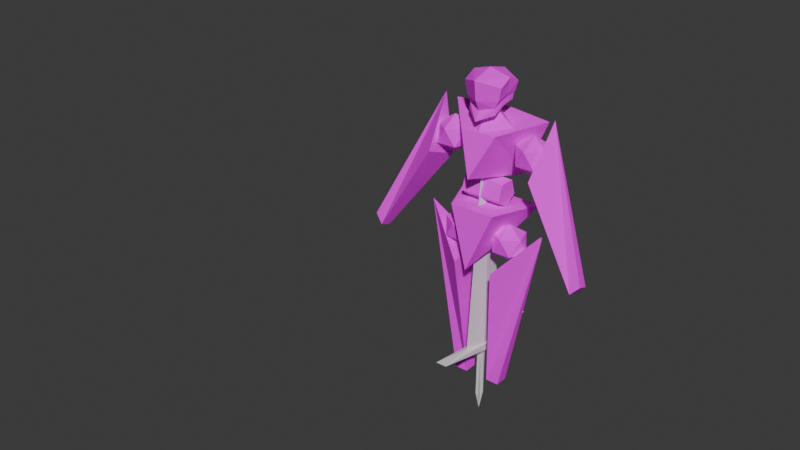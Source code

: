 # Source: CharacterModel.blend  (saved by Blender 4.2.66; exported with 4.5.12 LTS)
import bpy
from mathutils import Matrix  # noqa: F401  (used for matrix-valued properties, if any)

bpy.ops.wm.read_factory_settings(use_empty=True)
scene = bpy.context.scene
scene.name = 'Scene'

# ---- collections
col_collection = bpy.data.collections.new('Collection'); scene.collection.children.link(col_collection)

# ---- images (referenced by path relative to the original .blend; pixels are not part of the script)
import os
ASSET_DIR = os.environ.get("B2B_ASSET_DIR", "")  # directory of the original .blend (textures are referenced by path, not embedded)
HERE = os.path.dirname(os.path.abspath(__file__))  # packed textures are extracted next to this script under _unpacked/

def load_image(name, relpath, width, height, colorspace="sRGB"):
    """Load a texture the original file referenced (path relative to the .blend, or extracted next to this script)."""
    p = next((c for c in (os.path.join(HERE, relpath), os.path.join(ASSET_DIR, relpath)) if relpath and os.path.exists(c)), "")
    if p:
        img = bpy.data.images.load(p, check_existing=True)
        img.name = name
    else:  # same state as the original file: an image datablock whose file is absent (Cycles renders it pink)
        img = bpy.data.images.new(name, width, height)
        img.source = "FILE"
        img.filepath = "//" + (relpath or name)
    img.colorspace_settings.name = colorspace
    return img
img_charactermodel_main_png = load_image('CharacterModel_Main.png', 'textures/CharacterModel_Main.png', 1024, 1024, 'sRGB')

# ---- materials (node trees are filled in below, after node groups)
mat_material = bpy.data.materials.new('Material')
mat_material.alpha_threshold = 0.0
mat_material.use_transparent_shadow = False
mat_material.roughness = 0.5
mat_material.line_color = (0.0, 0.0, 0.0, 1.0)

# ---- material node trees
mat_material.use_nodes = True; mat_material.node_tree.nodes.clear()
_N = mat_material.node_tree.nodes; _L = mat_material.node_tree.links
n0 = _N.new('ShaderNodeOutputMaterial'); n0.name = 'Material Output'; n0.location = (300, 300)
n1 = _N.new('ShaderNodeBsdfPrincipled'); n1.name = 'Principled BSDF'; n1.location = (10, 300)
n1.inputs[1].default_value = 0.01036
n1.inputs[2].default_value = 1.0
n1.inputs[3].default_value = 1.45
n1.inputs[13].default_value = 0.3497
n2 = _N.new('ShaderNodeTexImage'); n2.name = 'Image Texture'; n2.location = (-280, 280)
n2.image = img_charactermodel_main_png
n2.interpolation = 'Closest'
_L.new(n1.outputs[0], n0.inputs[0])
_L.new(n2.outputs[0], n1.inputs[0])
n0.is_active_output = True

# ---- world
world_world = bpy.data.worlds.new('World'); scene.world = world_world
world_world.use_nodes = True; world_world.node_tree.nodes.clear()
_N = world_world.node_tree.nodes; _L = world_world.node_tree.links
n0 = _N.new('ShaderNodeOutputWorld'); n0.name = 'World Output'; n0.location = (300, 300)
n1 = _N.new('ShaderNodeBackground'); n1.name = 'Background'; n1.location = (10, 300)
n1.inputs[0].default_value = (0.05088, 0.05088, 0.05088, 1.0)
_L.new(n1.outputs[0], n0.inputs[0])
n0.is_active_output = True
world_world.color = (0.05088, 0.05088, 0.05088)
world_world.sun_shadow_jitter_overblur = 0.0

# ---- meshes
me_cube = bpy.data.meshes.new('Cube')
me_cube.from_pydata([(1.135, -1.109, 5.315), (0.3625, -0.6507, -0.3625), (0.0, -3.38, 7.351), (0.3625, -1.376, -0.3625), (-1.135, -1.109, 5.315), (-0.3625, -0.6507, -0.3625), (-0.3625, -1.376, -0.3625), (1.135, 1.109, 5.315), (0.3625, 0.6507, -0.3625), (0.0, 3.38, 7.351), (0.3625, 1.376, -0.3625), (-1.135, 1.109, 5.315), (-0.3625, 0.6507, -0.3625), (-0.3625, 1.376, -0.3625)], [], [(0, 4, 2), (3, 2, 6), (6, 2, 4, 5), (5, 1, 3, 6), (1, 0, 2, 3), (5, 4, 0, 1), (7, 9, 11), (10, 13, 9), (13, 12, 11, 9), (12, 13, 10, 8), (8, 10, 9, 7), (12, 8, 7, 11)])
_uv = me_cube.uv_layers.new(name='UVMap')
_uv.uv.foreach_set('vector', [0.1344, 0.8586, 0.2406, 0.859, 0.187, 1.002, 0.1433, 0.5958, 0.125, 0.998, 0.1067, 0.5958, 0.0, 0.5781, 0.0001833, 0.9999, 0.09375, 0.8594, 0.03125, 0.5625, 0.1062, 0.5437, 0.1438, 0.5437, 0.1438, 0.5813, 0.1062, 0.5813, 0.03125, 0.5625, 0.09375, 0.8594, 0.0, 1.0, 0.0, 0.5781, 0.2054, 0.5923, 0.2406, 0.859, 0.1344, 0.8586, 0.1715, 0.5922, 0.2406, 0.859, 0.187, 1.002, 0.1344, 0.8586, 0.1067, 0.5958, 0.1433, 0.5958, 0.125, 0.998, 0.0, 0.5781, 0.03125, 0.5625, 0.09375, 0.8594, 0.0001833, 0.9999, 0.1438, 0.5437, 0.1438, 0.5813, 0.1062, 0.5813, 0.1062, 0.5437, 0.03125, 0.5625, 0.0, 0.5781, 0.0, 1.0, 0.09375, 0.8594, 0.1715, 0.5922, 0.2054, 0.5923, 0.2406, 0.859, 0.1344, 0.8586])
me_cube.materials.append(mat_material)
me_cube.use_mirror_vertex_groups = False
me_cube.update()
me_cube_001 = bpy.data.meshes.new('Cube.001')
me_cube_001.from_pydata([(-0.7355, -1.0, 6.564), (-1.329, -2.298, 8.022), (-0.7355, 1.0, 6.564), (-1.329, 2.298, 8.022), (1.729, 0.0, 5.414), (1.329, -1.238, 8.022), (1.329, 1.238, 8.022)], [], [(0, 1, 3, 2), (2, 3, 6, 4), (4, 6, 5), (4, 5, 1, 0), (2, 4, 0), (6, 3, 1, 5)])
_uv = me_cube_001.uv_layers.new(name='UVMap')
_uv.uv.foreach_set('vector', [0.08555, 0.3805, 0.01351, 0.2936, 0.2677, 0.2929, 0.1962, 0.3802, 0.2616, 0.219, 0.3539, 0.3326, 0.4259, 0.1404, 0.2616, 0.01117, 0.1399, 0.0004749, 0.2078, 0.1453, 0.07191, 0.1453, 0.2616, 0.01117, 0.4259, 0.1404, 0.3539, 0.3326, 0.2616, 0.219, 0.1962, 0.3802, 0.1413, 0.5308, 0.08555, 0.3805, 0.2078, 0.1453, 0.266, 0.2911, 0.01373, 0.2911, 0.07191, 0.1453])
me_cube_001.materials.append(mat_material)
me_cube_001.update()
me_cube_002 = bpy.data.meshes.new('Cube.002')
me_cube_002.from_pydata([(-1.662, -1.0, 10.11), (-1.0, -2.722, 12.91), (-1.662, 1.0, 10.11), (-1.0, 2.722, 12.91), (1.748, 0.0, 10.61), (1.0, -1.0, 12.42), (1.0, 1.0, 12.42), (-1.062, 0.0, 10.11), (-1.535, 0.0, 12.91), (1.0, 0.0, 12.42)], [], [(7, 8, 3, 2), (2, 3, 6, 4), (4, 6, 9, 5), (4, 5, 1, 0), (2, 4, 0, 7), (9, 8, 1, 5), (6, 3, 8, 9), (0, 1, 8, 7)])
_uv = me_cube_002.uv_layers.new(name='UVMap')
_uv.uv.foreach_set('vector', [0.7422, 0.2664, 0.63, 0.2647, 0.6201, 0.3698, 0.7375, 0.3105, 0.7375, 0.3105, 0.6201, 0.3698, 0.698, 0.4392, 0.7851, 0.4392, 0.5343, 0.001569, 0.6264, 0.1854, 0.5329, 0.1847, 0.4395, 0.1841, 0.7851, 0.4392, 0.698, 0.4392, 0.6201, 0.3698, 0.7375, 0.3105, 0.624, 0.1912, 0.5356, 0.4942, 0.4472, 0.1912, 0.5356, 0.2432, 0.5889, 0.006464, 0.7201, 0.007295, 0.6926, 0.1456, 0.5886, 0.05731, 0.5886, 0.05731, 0.6926, 0.1456, 0.7201, 0.007295, 0.5889, 0.006464, 0.7375, 0.3105, 0.6201, 0.3698, 0.63, 0.2647, 0.7422, 0.2664])
me_cube_002.materials.append(mat_material)
me_cube_002.update()
me_cube_003 = bpy.data.meshes.new('Cube.003')
me_cube_003.from_pydata([(0.9822, -2.956, 6.036), (1.32, -5.829, 2.068), (-0.7128, -3.202, 8.227), (1.175, -6.293, 2.452), (-0.8714, -2.843, 5.474), (0.7282, -5.793, 1.888), (0.5834, -6.257, 2.273), (0.9822, 2.956, 6.036), (1.32, 5.829, 2.068), (-0.7128, 3.202, 8.227), (1.175, 6.293, 2.452), (-0.8714, 2.843, 5.474), (0.7282, 5.793, 1.888), (0.5834, 6.257, 2.273)], [], [(0, 4, 2), (3, 2, 6), (6, 2, 4, 5), (5, 1, 3, 6), (1, 0, 2, 3), (5, 4, 0, 1), (7, 9, 11), (10, 13, 9), (13, 12, 11, 9), (12, 13, 10, 8), (8, 10, 9, 7), (12, 8, 7, 11)])
_uv = me_cube_003.uv_layers.new(name='UVMap')
_uv.uv.foreach_set('vector', [0.1344, 0.8586, 0.2406, 0.859, 0.187, 1.002, 0.1433, 0.5958, 0.125, 0.998, 0.1067, 0.5958, 0.0, 0.5781, 0.0001833, 0.9999, 0.09375, 0.8594, 0.03125, 0.5625, 0.1062, 0.5437, 0.1438, 0.5437, 0.1438, 0.5813, 0.1062, 0.5813, 0.03125, 0.5625, 0.09375, 0.8594, 0.0001833, 0.9999, 0.0, 0.5781, 0.2054, 0.5923, 0.2406, 0.859, 0.1344, 0.8586, 0.1715, 0.5922, 0.2406, 0.859, 0.187, 1.002, 0.1344, 0.8586, 0.1067, 0.5958, 0.1433, 0.5958, 0.125, 0.998, 0.0, 0.5781, 0.03125, 0.5625, 0.09375, 0.8594, 0.0001833, 0.9999, 0.1438, 0.5437, 0.1438, 0.5813, 0.1062, 0.5813, 0.1062, 0.5437, 0.03125, 0.5625, 0.0, 0.5781, 0.0001833, 0.9999, 0.09375, 0.8594, 0.1715, 0.5922, 0.2054, 0.5923, 0.2406, 0.859, 0.1344, 0.8586])
me_cube_003.materials.append(mat_material)
me_cube_003.use_mirror_vertex_groups = False
me_cube_003.update()
me_sphere_003 = bpy.data.meshes.new('Sphere.003')
me_sphere_003.from_pydata([(0.9845, -0.006934, 12.43), (0.01621, -1.579, 12.52), (1.497e-08, -3.913e-09, 13.49), (-0.9642, -0.006933, 12.88), (0.01621, 1.565, 12.52)], [], [(4, 2, 0), (0, 2, 1), (1, 2, 3), (3, 2, 4)])
_uv = me_sphere_003.uv_layers.new(name='UVMap')
_uv.uv.foreach_set('vector', [0.7226, 0.09127, 0.8114, 0.2062, 0.7006, 0.2355, 0.7006, 0.2355, 0.8114, 0.2062, 0.7226, 0.09127, 0.7226, 0.09127, 0.8114, 0.2062, 0.8652, 0.1339, 0.8652, 0.1339, 0.8114, 0.2062, 0.7226, 0.09127])
me_sphere_003.materials.append(mat_material)
me_sphere_003.update()
me_icosphere = bpy.data.meshes.new('Icosphere')
me_icosphere.from_pydata([(0.0, -1.446, 6.818), (0.7236, -1.972, 7.371), (-0.2764, -2.297, 7.371), (-0.8944, -1.446, 7.371), (-0.2764, -0.5954, 7.371), (0.7236, -0.9203, 7.371), (0.2764, -2.297, 8.265), (-0.7236, -1.972, 8.265), (-0.7236, -0.9203, 8.265), (0.2764, -0.5954, 8.265), (0.8944, -1.446, 8.265), (0.0, -1.446, 8.818), (0.0, 1.446, 6.818), (0.7236, 1.972, 7.371), (-0.2764, 2.297, 7.371), (-0.8944, 1.446, 7.371), (-0.2764, 0.5954, 7.371), (0.7236, 0.9203, 7.371), (0.2764, 2.297, 8.265), (-0.7236, 1.972, 8.265), (-0.7236, 0.9203, 8.265), (0.2764, 0.5954, 8.265), (0.8944, 1.446, 8.265), (0.0, 1.446, 8.818)], [], [(0, 1, 2), (1, 0, 5), (0, 2, 3), (0, 3, 4), (0, 4, 5), (1, 5, 10), (2, 1, 6), (3, 2, 7), (4, 3, 8), (5, 4, 9), (1, 10, 6), (2, 6, 7), (3, 7, 8), (4, 8, 9), (5, 9, 10), (6, 10, 11), (7, 6, 11), (8, 7, 11), (9, 8, 11), (10, 9, 11), (12, 14, 13), (13, 17, 12), (12, 15, 14), (12, 16, 15), (12, 17, 16), (13, 22, 17), (14, 18, 13), (15, 19, 14), (16, 20, 15), (17, 21, 16), (13, 18, 22), (14, 19, 18), (15, 20, 19), (16, 21, 20), (17, 22, 21), (18, 23, 22), (19, 23, 18), (20, 23, 19), (21, 23, 20), (22, 23, 21)])
_uv = me_icosphere.uv_layers.new(name='UVMap')
_uv.uv.foreach_set('vector', [0.2937, 0.6921, 0.2387, 0.6921, 0.2767, 0.6398, 0.2387, 0.6921, 0.2937, 0.6921, 0.2767, 0.7444, 0.2937, 0.6921, 0.2767, 0.6398, 0.3382, 0.6598, 0.2937, 0.6921, 0.3382, 0.6598, 0.3382, 0.7244, 0.2937, 0.6921, 0.3382, 0.7244, 0.2767, 0.7444, 0.2923, 0.5819, 0.3031, 0.5667, 0.3326, 0.5992, 0.275, 0.5774, 0.2923, 0.5819, 0.2713, 0.6205, 0.2762, 0.5591, 0.275, 0.5774, 0.2329, 0.5678, 0.2931, 0.5519, 0.2762, 0.5591, 0.2702, 0.5153, 0.3031, 0.5667, 0.2931, 0.5519, 0.3326, 0.5342, 0.2923, 0.5819, 0.3326, 0.5992, 0.2713, 0.6205, 0.275, 0.5774, 0.2713, 0.6205, 0.2329, 0.5678, 0.2762, 0.5591, 0.2329, 0.5678, 0.2702, 0.5153, 0.2931, 0.5519, 0.2702, 0.5153, 0.3326, 0.5342, 0.3031, 0.5667, 0.3326, 0.5342, 0.3326, 0.5992, 0.3382, 0.6598, 0.3382, 0.7244, 0.2937, 0.6921, 0.2767, 0.6398, 0.3382, 0.6598, 0.2937, 0.6921, 0.2387, 0.6921, 0.2767, 0.6398, 0.2937, 0.6921, 0.2767, 0.7444, 0.2387, 0.6921, 0.2937, 0.6921, 0.3382, 0.7244, 0.2767, 0.7444, 0.2937, 0.6921, 0.2937, 0.6921, 0.2767, 0.6398, 0.2387, 0.6921, 0.2387, 0.6921, 0.2767, 0.7444, 0.2937, 0.6921, 0.2937, 0.6921, 0.3382, 0.6598, 0.2767, 0.6398, 0.2937, 0.6921, 0.3382, 0.7244, 0.3382, 0.6598, 0.2937, 0.6921, 0.2767, 0.7444, 0.3382, 0.7244, 0.2931, 0.5519, 0.3326, 0.5342, 0.3031, 0.5667, 0.2762, 0.5591, 0.2702, 0.5153, 0.2931, 0.5519, 0.275, 0.5774, 0.2329, 0.5678, 0.2762, 0.5591, 0.2923, 0.5819, 0.2713, 0.6205, 0.275, 0.5774, 0.3031, 0.5667, 0.3326, 0.5992, 0.2923, 0.5819, 0.2931, 0.5519, 0.2702, 0.5153, 0.3326, 0.5342, 0.2762, 0.5591, 0.2329, 0.5678, 0.2702, 0.5153, 0.275, 0.5774, 0.2713, 0.6205, 0.2329, 0.5678, 0.2923, 0.5819, 0.3326, 0.5992, 0.2713, 0.6205, 0.3031, 0.5667, 0.3326, 0.5342, 0.3326, 0.5992, 0.3382, 0.7244, 0.2937, 0.6921, 0.3382, 0.6598, 0.2767, 0.7444, 0.2937, 0.6921, 0.3382, 0.7244, 0.2387, 0.6921, 0.2937, 0.6921, 0.2767, 0.7444, 0.2767, 0.6398, 0.2937, 0.6921, 0.2387, 0.6921, 0.3382, 0.6598, 0.2937, 0.6921, 0.2767, 0.6398])
me_icosphere.materials.append(mat_material)
me_icosphere.update()
me_icosphere_001 = bpy.data.meshes.new('Icosphere.001')
me_icosphere_001.from_pydata([(-0.3638, -2.349, 11.62), (0.3825, -2.891, 12.19), (-0.6488, -3.226, 12.19), (-1.286, -2.349, 12.19), (-0.6488, -1.471, 12.19), (0.3825, -1.807, 12.19), (-0.07874, -3.226, 13.11), (-1.11, -2.891, 13.11), (-1.11, -1.807, 13.11), (-0.07874, -1.471, 13.11), (0.5587, -2.349, 13.11), (-0.3638, -2.349, 13.68), (-0.3638, 2.349, 11.62), (0.3825, 2.891, 12.19), (-0.6488, 3.226, 12.19), (-1.286, 2.349, 12.19), (-0.6488, 1.471, 12.19), (0.3825, 1.807, 12.19), (-0.07874, 3.226, 13.11), (-1.11, 2.891, 13.11), (-1.11, 1.807, 13.11), (-0.07874, 1.471, 13.11), (0.5587, 2.349, 13.11), (-0.3638, 2.349, 13.68)], [], [(0, 1, 2), (1, 0, 5), (0, 2, 3), (0, 3, 4), (0, 4, 5), (1, 5, 10), (2, 1, 6), (3, 2, 7), (4, 3, 8), (5, 4, 9), (1, 10, 6), (2, 6, 7), (3, 7, 8), (4, 8, 9), (5, 9, 10), (6, 10, 11), (7, 6, 11), (8, 7, 11), (9, 8, 11), (10, 9, 11), (12, 14, 13), (13, 17, 12), (12, 15, 14), (12, 16, 15), (12, 17, 16), (13, 22, 17), (14, 18, 13), (15, 19, 14), (16, 20, 15), (17, 21, 16), (13, 18, 22), (14, 19, 18), (15, 20, 19), (16, 21, 20), (17, 22, 21), (18, 23, 22), (19, 23, 18), (20, 23, 19), (21, 23, 20), (22, 23, 21)])
_uv = me_icosphere_001.uv_layers.new(name='UVMap')
_uv.uv.foreach_set('vector', [0.2937, 0.6921, 0.2767, 0.7444, 0.3382, 0.7244, 0.2767, 0.7444, 0.2937, 0.6921, 0.2387, 0.6921, 0.2937, 0.6921, 0.3382, 0.7244, 0.3382, 0.6598, 0.2937, 0.6921, 0.3382, 0.6598, 0.2767, 0.6398, 0.2937, 0.6921, 0.2767, 0.6398, 0.2387, 0.6921, 0.2923, 0.5819, 0.3031, 0.5667, 0.3326, 0.5992, 0.275, 0.5774, 0.2923, 0.5819, 0.2713, 0.6205, 0.2762, 0.5591, 0.275, 0.5774, 0.2329, 0.5678, 0.2931, 0.5519, 0.2762, 0.5591, 0.2702, 0.5153, 0.3031, 0.5667, 0.2931, 0.5519, 0.3326, 0.5342, 0.2923, 0.5819, 0.3326, 0.5992, 0.2713, 0.6205, 0.275, 0.5774, 0.2713, 0.6205, 0.2329, 0.5678, 0.2762, 0.5591, 0.2329, 0.5678, 0.2702, 0.5153, 0.2931, 0.5519, 0.2702, 0.5153, 0.3326, 0.5342, 0.3031, 0.5667, 0.3326, 0.5342, 0.3326, 0.5992, 0.3382, 0.7244, 0.3382, 0.6598, 0.2937, 0.6921, 0.2767, 0.7444, 0.3382, 0.7244, 0.2937, 0.6921, 0.2387, 0.6921, 0.2767, 0.7444, 0.2937, 0.6921, 0.2767, 0.6398, 0.2387, 0.6921, 0.2937, 0.6921, 0.3382, 0.6598, 0.2767, 0.6398, 0.2937, 0.6921, 0.2937, 0.6921, 0.3382, 0.7244, 0.2767, 0.7444, 0.2767, 0.7444, 0.2387, 0.6921, 0.2937, 0.6921, 0.2937, 0.6921, 0.3382, 0.6598, 0.3382, 0.7244, 0.2937, 0.6921, 0.2767, 0.6398, 0.3382, 0.6598, 0.2937, 0.6921, 0.2387, 0.6921, 0.2767, 0.6398, 0.2931, 0.5519, 0.3326, 0.5342, 0.3031, 0.5667, 0.2762, 0.5591, 0.2702, 0.5153, 0.2931, 0.5519, 0.275, 0.5774, 0.2329, 0.5678, 0.2762, 0.5591, 0.2923, 0.5819, 0.2713, 0.6205, 0.275, 0.5774, 0.3031, 0.5667, 0.3326, 0.5992, 0.2923, 0.5819, 0.2931, 0.5519, 0.2702, 0.5153, 0.3326, 0.5342, 0.2762, 0.5591, 0.2329, 0.5678, 0.2702, 0.5153, 0.275, 0.5774, 0.2713, 0.6205, 0.2329, 0.5678, 0.2923, 0.5819, 0.3326, 0.5992, 0.2713, 0.6205, 0.3031, 0.5667, 0.3326, 0.5342, 0.3326, 0.5992, 0.3382, 0.7244, 0.2937, 0.6921, 0.3382, 0.6598, 0.2767, 0.7444, 0.2937, 0.6921, 0.3382, 0.7244, 0.2387, 0.6921, 0.2937, 0.6921, 0.2767, 0.7444, 0.2767, 0.6398, 0.2937, 0.6921, 0.2387, 0.6921, 0.3382, 0.6598, 0.2937, 0.6921, 0.2767, 0.6398])
me_icosphere_001.materials.append(mat_material)
me_icosphere_001.update()
me_cylinder = bpy.data.meshes.new('Cylinder')
me_cylinder.from_pydata([(-0.06077, 9.642, -1.122), (-0.06077, 9.642, 1.122), (0.6154, 10.16, -1.122), (0.6154, 10.16, 1.122), (0.3571, 10.99, -1.122), (0.3571, 10.99, 1.122), (-0.4787, 10.99, -1.122), (-0.4787, 10.99, 1.122), (-0.7369, 10.16, -1.122), (-0.7369, 10.16, 1.122)], [], [(0, 1, 3, 2), (2, 3, 5, 4), (4, 5, 7, 6), (3, 1, 9, 7, 5), (6, 7, 9, 8), (8, 9, 1, 0), (0, 2, 4, 6, 8)])
_uv = me_cylinder.uv_layers.new(name='UVMap')
_uv.uv.foreach_set('vector', [0.3607, 0.4984, 0.4812, 0.4984, 0.4812, 0.4502, 0.3607, 0.4502, 0.3607, 0.4502, 0.4812, 0.4502, 0.4812, 0.3537, 0.3607, 0.3537, 0.3607, 0.3537, 0.4812, 0.3537, 0.4812, 0.402, 0.3607, 0.402, 0.3005, 0.4782, 0.2554, 0.4447, 0.2727, 0.3914, 0.3287, 0.3914, 0.3458, 0.4452, 0.3607, 0.402, 0.4812, 0.402, 0.4812, 0.4502, 0.3607, 0.4502, 0.3607, 0.4502, 0.4812, 0.4502, 0.4812, 0.4984, 0.3607, 0.4984, 0.2554, 0.4447, 0.3005, 0.4782, 0.3458, 0.4452, 0.3287, 0.3914, 0.2727, 0.3914])
me_cylinder.materials.append(mat_material)
me_cylinder.update()
me_cube_006 = bpy.data.meshes.new('Cube.006')
me_cube_006.from_pydata([(-0.7122, -0.7644, 17.58), (-0.7122, -1.054, 18.59), (0.6954, -0.7644, 17.16), (0.6954, -1.054, 18.57), (-1.062, 1.44e-09, 17.23), (-1.062, 1.44e-09, 18.94), (1.258, 1.44e-09, 16.81), (1.424, 1.44e-09, 18.92), (-0.7122, -0.9091, 18.09), (0.6954, -0.9091, 17.86), (1.282, 1.44e-09, 17.86), (-1.062, 1.44e-09, 18.09), (0.6954, -0.7141, 17.49), (0.9813, 1.44e-09, 17.3), (-1.062, 1.44e-09, 17.72), (-0.7122, -0.8315, 17.91), (0.6954, -1.054, 18.57), (1.424, 1.44e-09, 18.92), (0.6954, -0.9091, 17.86), (1.282, 1.44e-09, 17.86), (-0.008405, -0.7644, 17.49), (-0.008405, -1.054, 18.94), (0.1807, 1.44e-09, 19.29), (0.09795, 1.44e-09, 16.92), (-0.008405, -0.9091, 18.09), (-0.008405, -0.7728, 17.82), (-0.7122, 0.7644, 17.58), (-0.7122, 1.054, 18.59), (0.6954, 0.7644, 17.16), (0.6954, 1.054, 18.57), (-0.7122, 0.9091, 18.09), (0.6954, 0.9091, 17.86), (0.6954, 0.7141, 17.49), (-0.7122, 0.8315, 17.91), (0.6954, 1.054, 18.57), (0.6954, 0.9091, 17.86), (-0.008405, 0.7644, 17.49), (-0.008405, 1.054, 18.94), (-0.008405, 0.9091, 18.09), (-0.008405, 0.7728, 17.82)], [], [(10, 7, 17, 19), (24, 21, 1, 8), (23, 6, 2, 20), (22, 5, 1, 21), (8, 1, 5, 11), (15, 8, 11, 14), (25, 24, 8, 15), (13, 10, 12), (6, 13, 12, 2), (20, 25, 15, 0), (0, 15, 14, 4), (12, 10, 9), (19, 17, 16, 18), (7, 3, 16, 17), (3, 9, 18, 16), (9, 10, 19, 18), (2, 12, 25, 20), (12, 9, 24, 25), (7, 22, 21, 3), (4, 23, 20, 0), (9, 3, 21, 24), (38, 30, 27, 37), (23, 36, 28, 6), (22, 37, 27, 5), (30, 11, 5, 27), (33, 14, 11, 30), (39, 33, 30, 38), (13, 32, 10), (6, 28, 32, 13), (36, 26, 33, 39), (26, 4, 14, 33), (32, 31, 10), (19, 35, 34, 17), (7, 17, 34, 29), (29, 34, 35, 31), (31, 35, 19, 10), (28, 36, 39, 32), (32, 39, 38, 31), (7, 29, 37, 22), (4, 26, 36, 23), (31, 38, 37, 29)])
_uv = me_cube_006.uv_layers.new(name='UVMap')
_uv.uv.foreach_set('vector', [0.9722, 0.3511, 0.9715, 0.2942, 0.9715, 0.2942, 0.9721, 0.351, 0.8868, 0.3329, 0.8917, 0.2927, 0.8622, 0.3037, 0.8542, 0.3241, 0.8708, 0.4276, 0.9558, 0.4276, 0.9167, 0.3852, 0.8813, 0.3646, 0.9135, 0.2383, 0.8236, 0.253, 0.8622, 0.3037, 0.8917, 0.2927, 0.8542, 0.3241, 0.8622, 0.3037, 0.8236, 0.253, 0.7974, 0.3145, 0.8502, 0.3334, 0.8542, 0.3241, 0.7974, 0.3145, 0.7944, 0.3395, 0.884, 0.3476, 0.8868, 0.3329, 0.8542, 0.3241, 0.8502, 0.3334, 0.9612, 0.3878, 0.9722, 0.3511, 0.9208, 0.3691, 0.9558, 0.4276, 0.9612, 0.3878, 0.9208, 0.3691, 0.9167, 0.3852, 0.8813, 0.3646, 0.884, 0.3476, 0.8502, 0.3334, 0.8461, 0.3505, 0.8461, 0.3505, 0.8502, 0.3334, 0.7944, 0.3395, 0.7955, 0.3768, 0.9208, 0.3691, 0.9722, 0.3511, 0.92, 0.3483, 0.9721, 0.351, 0.9715, 0.2942, 0.9215, 0.3075, 0.92, 0.3483, 0.9715, 0.2942, 0.9215, 0.3075, 0.9215, 0.3075, 0.9715, 0.2942, 0.9215, 0.3075, 0.92, 0.3483, 0.92, 0.3483, 0.9215, 0.3075, 0.92, 0.3483, 0.9722, 0.3511, 0.9721, 0.351, 0.92, 0.3483, 0.9167, 0.3852, 0.9208, 0.3691, 0.884, 0.3476, 0.8813, 0.3646, 0.9208, 0.3691, 0.92, 0.3483, 0.8868, 0.3329, 0.884, 0.3476, 0.9715, 0.2942, 0.9135, 0.2383, 0.8917, 0.2927, 0.9215, 0.3075, 0.7955, 0.3768, 0.8708, 0.4276, 0.8813, 0.3646, 0.8461, 0.3505, 0.92, 0.3483, 0.9215, 0.3075, 0.8917, 0.2927, 0.8868, 0.3329, 0.8868, 0.3329, 0.8542, 0.3241, 0.8622, 0.3037, 0.8917, 0.2927, 0.8708, 0.4276, 0.8813, 0.3646, 0.9167, 0.3852, 0.9558, 0.4276, 0.9135, 0.2383, 0.8917, 0.2927, 0.8622, 0.3037, 0.8236, 0.253, 0.8542, 0.3241, 0.7974, 0.3145, 0.8236, 0.253, 0.8622, 0.3037, 0.8502, 0.3334, 0.7944, 0.3395, 0.7974, 0.3145, 0.8542, 0.3241, 0.884, 0.3476, 0.8502, 0.3334, 0.8542, 0.3241, 0.8868, 0.3329, 0.9612, 0.3878, 0.9208, 0.3691, 0.9722, 0.3511, 0.9558, 0.4276, 0.9167, 0.3852, 0.9208, 0.3691, 0.9612, 0.3878, 0.8813, 0.3646, 0.8461, 0.3505, 0.8502, 0.3334, 0.884, 0.3476, 0.8461, 0.3505, 0.7955, 0.3768, 0.7944, 0.3395, 0.8502, 0.3334, 0.9208, 0.3691, 0.92, 0.3483, 0.9722, 0.3511, 0.9721, 0.351, 0.92, 0.3483, 0.9215, 0.3075, 0.9715, 0.2943, 0.9715, 0.2942, 0.9715, 0.2943, 0.9215, 0.3075, 0.9215, 0.3075, 0.9215, 0.3075, 0.9215, 0.3075, 0.92, 0.3483, 0.92, 0.3483, 0.92, 0.3483, 0.92, 0.3483, 0.9721, 0.351, 0.9722, 0.3511, 0.9167, 0.3852, 0.8813, 0.3646, 0.884, 0.3476, 0.9208, 0.3691, 0.9208, 0.3691, 0.884, 0.3476, 0.8868, 0.3329, 0.92, 0.3483, 0.9715, 0.2942, 0.9215, 0.3075, 0.8917, 0.2927, 0.9135, 0.2383, 0.7955, 0.3768, 0.8461, 0.3505, 0.8813, 0.3646, 0.8708, 0.4276, 0.92, 0.3483, 0.8868, 0.3329, 0.8917, 0.2927, 0.9215, 0.3075])
me_cube_006.materials.append(mat_material)
me_cube_006.update()
me_cube_004 = bpy.data.meshes.new('Cube.004')
me_cube_004.from_pydata([(-0.1131, -0.04004, 0.8099), (-0.008161, -0.2526, 1.825), (-0.1131, 0.04437, 0.8062), (-0.008161, 0.2605, 1.802), (0.09334, -0.04004, 0.8099), (0.09334, 0.04437, 0.8062), (-0.1568, 0.002164, 0.8081), (-0.2208, 0.003611, 1.509), (0.1371, 0.002164, 0.8081), (0.2045, 0.003611, 1.509), (-0.3176, 0.003632, 1.53), (-0.3647, 0.6827, 1.985), (0.3483, 0.6827, 1.985), (0.3012, 0.003632, 1.53), (0.3483, -0.6745, 2.043), (-0.3647, -0.6745, 2.043), (-0.008161, -0.09999, 15.08), (-0.008161, 0.1355, 15.07), (-0.07536, 0.01919, 16.47), (0.05904, 0.01919, 16.47), (-0.3176, 0.003143, 1.06), (-0.1707, -0.1386, 1.066), (0.1544, 0.1449, 1.054), (-0.1707, 0.1449, 1.054), (0.3012, 0.003143, 1.06), (0.1544, -0.1386, 1.066), (-0.1131, -0.04347, -2.488), (-0.1131, 0.04093, -2.492), (0.09334, -0.04347, -2.488), (0.09334, 0.04093, -2.492), (-0.008161, -0.001859, -3.744), (0.03213, -0.001274, -2.494), (-0.05089, -0.001295, -2.515), (-0.1127, -0.0433, -2.492)], [], [(20, 10, 11, 23), (23, 11, 12, 22), (24, 13, 14, 25), (25, 14, 15, 21), (2, 5, 29, 27), (1, 9, 19, 16), (7, 1, 16, 18), (4, 0, 26, 28), (22, 12, 13, 24), (21, 15, 10, 20), (7, 3, 11, 10), (3, 12, 11), (9, 1, 14, 13), (1, 15, 14), (1, 7, 10, 15), (3, 9, 13, 12), (19, 18, 16), (17, 18, 19), (3, 7, 18, 17), (9, 3, 17, 19), (6, 0, 21, 20), (5, 2, 23, 22), (8, 5, 22, 24), (0, 4, 25, 21), (2, 6, 20, 23), (4, 8, 24, 25), (30, 28, 26, 33), (27, 29, 30), (6, 2, 27, 32), (5, 8, 31, 29), (0, 6, 32, 33, 26), (8, 4, 28, 31), (31, 28, 30), (29, 31, 30), (32, 27, 30), (33, 32, 30)])
_uv = me_cube_004.uv_layers.new(name='UVMap')
_uv.uv.foreach_set('vector', [0.375, 0.125, 0.625, 0.125, 0.625, 0.25, 0.375, 0.25, 0.375, 0.25, 0.625, 0.25, 0.625, 0.5, 0.375, 0.5, 0.375, 0.625, 0.625, 0.625, 0.625, 0.75, 0.375, 0.75, 0.375, 0.75, 0.625, 0.75, 0.625, 1.0, 0.375, 1.0, 0.185, 0.5796, 0.315, 0.5796, 0.315, 0.5796, 0.185, 0.5796, 0.6899, 0.7287, 0.6646, 0.6288, 0.6646, 0.6288, 0.6899, 0.7287, 0.8354, 0.6212, 0.8101, 0.7287, 0.8101, 0.7287, 0.8354, 0.6212, 0.315, 0.6704, 0.185, 0.6704, 0.185, 0.6704, 0.315, 0.6704, 0.375, 0.5, 0.625, 0.5, 0.625, 0.625, 0.375, 0.625, 0.375, 0.0, 0.625, 0.0, 0.625, 0.125, 0.375, 0.125, 0.8354, 0.6212, 0.8101, 0.5213, 0.875, 0.5, 0.875, 0.625, 0.6899, 0.5213, 0.625, 0.5, 0.875, 0.5, 0.6646, 0.6288, 0.6899, 0.7287, 0.625, 0.75, 0.625, 0.625, 0.8101, 0.7287, 0.875, 0.75, 0.625, 0.75, 0.8101, 0.7287, 0.8354, 0.6212, 0.875, 0.625, 0.875, 0.75, 0.6899, 0.5213, 0.6646, 0.6288, 0.625, 0.625, 0.625, 0.5, 0.6646, 0.6288, 0.8354, 0.6212, 0.6899, 0.7287, 0.8101, 0.5213, 0.8354, 0.6212, 0.6646, 0.6288, 0.8101, 0.5213, 0.8354, 0.6212, 0.8354, 0.6212, 0.8101, 0.5213, 0.6646, 0.6288, 0.6899, 0.5213, 0.6899, 0.5213, 0.6646, 0.6288, 0.1775, 0.625, 0.185, 0.6704, 0.125, 0.75, 0.125, 0.625, 0.315, 0.5796, 0.185, 0.5796, 0.125, 0.5, 0.375, 0.5, 0.3225, 0.625, 0.315, 0.5796, 0.375, 0.5, 0.375, 0.625, 0.185, 0.6704, 0.315, 0.6704, 0.375, 0.75, 0.125, 0.75, 0.185, 0.5796, 0.1775, 0.625, 0.125, 0.625, 0.125, 0.5, 0.315, 0.6704, 0.3225, 0.625, 0.375, 0.625, 0.375, 0.75, 0.3225, 0.625, 0.315, 0.6704, 0.185, 0.6704, 0.1856, 0.6703, 0.185, 0.5796, 0.315, 0.5796, 0.1775, 0.625, 0.1775, 0.625, 0.185, 0.5796, 0.185, 0.5796, 0.1775, 0.625, 0.315, 0.5796, 0.3225, 0.625, 0.3225, 0.625, 0.315, 0.5796, 0.185, 0.6704, 0.1775, 0.625, 0.1775, 0.625, 0.185, 0.6703, 0.185, 0.6704, 0.3225, 0.625, 0.315, 0.6704, 0.315, 0.6704, 0.3225, 0.625, 0.3225, 0.625, 0.315, 0.6704, 0.3225, 0.625, 0.315, 0.5796, 0.3225, 0.625, 0.3225, 0.625, 0.1775, 0.625, 0.185, 0.5796, 0.1775, 0.625, 0.185, 0.6703, 0.1775, 0.625, 0.1775, 0.625])
me_cube_004.update()
arm_metarig = bpy.data.armatures.new('metarig')  # bones are not reproduced

# ---- objects
ob_legs = bpy.data.objects.new('Legs', me_cube)
ob_lowerbody = bpy.data.objects.new('LowerBody', me_cube_001)
ob_upperbody = bpy.data.objects.new('UpperBody', me_cube_002)
ob_arms = bpy.data.objects.new('Arms', me_cube_003)
ob_neck = bpy.data.objects.new('Neck', me_sphere_003)
ob_hips = bpy.data.objects.new('Hips', me_icosphere)
ob_shoulders = bpy.data.objects.new('Shoulders', me_icosphere_001)
ob_abdomen = bpy.data.objects.new('Abdomen', me_cylinder)
ob_head = bpy.data.objects.new('Head', me_cube_006)
ob_metarig = bpy.data.objects.new('metarig', arm_metarig)
ob_cube = bpy.data.objects.new('Cube', me_cube_004)

# ---- transforms, parenting, visibility, modifiers, constraints
ob_legs.parent = ob_metarig
ob_legs.matrix_parent_inverse = Matrix(((1.023, -0.0, 0.0, -0.0), (-0.0, 1.023, -0.0, 0.0), (0.0, -0.0, 1.023, -0.1049), (-0.0, 0.0, -0.0, 1.0)))
ob_legs.location = (8.218e-05, 8.281e-05, 0.07453)
ob_legs.rotation_euler = (0.0, 0.0, -1.563)
ob_legs.scale = (0.1171, 0.1171, 0.1443)
ob_legs.lock_rotations_4d = False
ob_legs.empty_display_type = 'ARROWS'
ob_legs.lineart.crease_threshold = 0.0
_vg = ob_legs.vertex_groups.new(name='thigh.L')
for _i, _w in zip([7, 8, 9, 10, 11, 12, 13], [0.9888, 1.0, 0.9815, 0.9944, 0.9974, 0.9895, 0.9993]): _vg.add([_i], _w, 'REPLACE')
_vg = ob_legs.vertex_groups.new(name='spine')
_vg = ob_legs.vertex_groups.new(name='spine.001')
_vg = ob_legs.vertex_groups.new(name='spine.002')
_vg = ob_legs.vertex_groups.new(name='spine.003')
_vg = ob_legs.vertex_groups.new(name='spine.004')
_vg = ob_legs.vertex_groups.new(name='spine.005')
_vg = ob_legs.vertex_groups.new(name='spine.006')
_vg = ob_legs.vertex_groups.new(name='shoulder.L')
_vg = ob_legs.vertex_groups.new(name='upper_arm.L')
_vg = ob_legs.vertex_groups.new(name='forearm.L')
_vg = ob_legs.vertex_groups.new(name='hand.L')
_vg = ob_legs.vertex_groups.new(name='shoulder.R')
_vg = ob_legs.vertex_groups.new(name='upper_arm.R')
_vg = ob_legs.vertex_groups.new(name='forearm.R')
_vg = ob_legs.vertex_groups.new(name='hand.R')
_vg = ob_legs.vertex_groups.new(name='breast.L')
_vg = ob_legs.vertex_groups.new(name='breast.R')
_vg = ob_legs.vertex_groups.new(name='pelvis.L')
_vg = ob_legs.vertex_groups.new(name='pelvis.R')
_vg = ob_legs.vertex_groups.new(name='shin.L')
_vg = ob_legs.vertex_groups.new(name='foot.L')
_vg = ob_legs.vertex_groups.new(name='toe.L')
_vg = ob_legs.vertex_groups.new(name='heel.02.L')
_vg = ob_legs.vertex_groups.new(name='thigh.R')
for _i, _w in zip([0, 1, 2, 3, 4, 5, 6], [0.9998, 0.9996, 0.9999, 1.0, 0.9997, 0.9942, 1.0]): _vg.add([_i], _w, 'REPLACE')
_vg = ob_legs.vertex_groups.new(name='shin.R')
_vg = ob_legs.vertex_groups.new(name='foot.R')
_vg = ob_legs.vertex_groups.new(name='toe.R')
_vg = ob_legs.vertex_groups.new(name='heel.02.R')
_m = ob_legs.modifiers.new('Armature', 'ARMATURE')
_m.object = ob_metarig
ob_lowerbody.parent = ob_metarig
ob_lowerbody.matrix_parent_inverse = Matrix(((1.023, -0.0, 0.0, -0.0), (-0.0, 1.023, -0.0, 0.0), (0.0, -0.0, 1.023, -0.1049), (-0.0, 0.0, -0.0, 1.0)))
ob_lowerbody.location = (8.218e-05, 8.281e-05, 0.07453)
ob_lowerbody.rotation_euler = (0.0, 0.0, -1.563)
ob_lowerbody.scale = (0.1171, 0.1171, 0.1443)
_vg = ob_lowerbody.vertex_groups.new(name='spine')
for _i, _w in zip([0, 2, 3, 4], [0.008722, 1.257e-05, 0.05929, 0.002966]): _vg.add([_i], _w, 'REPLACE')
_vg = ob_lowerbody.vertex_groups.new(name='spine.001')
_vg = ob_lowerbody.vertex_groups.new(name='spine.002')
_vg = ob_lowerbody.vertex_groups.new(name='spine.003')
_vg = ob_lowerbody.vertex_groups.new(name='spine.004')
_vg = ob_lowerbody.vertex_groups.new(name='spine.005')
_vg = ob_lowerbody.vertex_groups.new(name='spine.006')
_vg = ob_lowerbody.vertex_groups.new(name='shoulder.L')
_vg = ob_lowerbody.vertex_groups.new(name='upper_arm.L')
_vg = ob_lowerbody.vertex_groups.new(name='forearm.L')
_vg = ob_lowerbody.vertex_groups.new(name='hand.L')
_vg = ob_lowerbody.vertex_groups.new(name='shoulder.R')
_vg = ob_lowerbody.vertex_groups.new(name='upper_arm.R')
_vg = ob_lowerbody.vertex_groups.new(name='forearm.R')
_vg = ob_lowerbody.vertex_groups.new(name='hand.R')
_vg = ob_lowerbody.vertex_groups.new(name='breast.L')
_vg = ob_lowerbody.vertex_groups.new(name='breast.R')
_vg = ob_lowerbody.vertex_groups.new(name='pelvis.L')
for _i, _w in zip([0, 2, 3, 4, 5, 6], [0.02513, 0.3228, 0.1721, 0.1247, 0.05945, 0.8854]): _vg.add([_i], _w, 'REPLACE')
_vg = ob_lowerbody.vertex_groups.new(name='pelvis.R')
for _i, _w in zip([0, 1, 2, 3, 4, 5, 6], [0.05604, 0.1366, 0.3073, 0.06825, 0.1801, 0.8606, 0.0628]): _vg.add([_i], _w, 'REPLACE')
_vg = ob_lowerbody.vertex_groups.new(name='thigh.L')
for _i, _w in zip([0, 1, 2, 3, 4, 5, 6], [0.0, 0.0, 0.0, 0.0, 0.0, 0.0, 0.0]): _vg.add([_i], _w, 'REPLACE')
_vg = ob_lowerbody.vertex_groups.new(name='shin.L')
_vg = ob_lowerbody.vertex_groups.new(name='foot.L')
_vg = ob_lowerbody.vertex_groups.new(name='toe.L')
_vg = ob_lowerbody.vertex_groups.new(name='heel.02.L')
_vg = ob_lowerbody.vertex_groups.new(name='thigh.R')
for _i, _w in zip([0, 1, 2, 3, 4, 5, 6], [0.0, 0.0, 0.0, 0.0, 0.0, 0.0, 0.0]): _vg.add([_i], _w, 'REPLACE')
_vg = ob_lowerbody.vertex_groups.new(name='shin.R')
_vg = ob_lowerbody.vertex_groups.new(name='foot.R')
_vg = ob_lowerbody.vertex_groups.new(name='toe.R')
_vg = ob_lowerbody.vertex_groups.new(name='heel.02.R')
_m = ob_lowerbody.modifiers.new('Armature', 'ARMATURE')
_m.object = ob_metarig
ob_upperbody.parent = ob_metarig
ob_upperbody.matrix_parent_inverse = Matrix(((1.023, -0.0, 0.0, -0.0), (-0.0, 1.023, -0.0, 0.0), (0.0, -0.0, 1.023, -0.1049), (-0.0, 0.0, -0.0, 1.0)))
ob_upperbody.location = (8.218e-05, 8.281e-05, -0.08694)
ob_upperbody.rotation_euler = (0.0, 0.0, -1.563)
ob_upperbody.scale = (0.1171, 0.1171, 0.1443)
_vg = ob_upperbody.vertex_groups.new(name='spine')
_vg = ob_upperbody.vertex_groups.new(name='spine.001')
_vg = ob_upperbody.vertex_groups.new(name='spine.002')
for _i, _w in zip([0, 2, 4, 7], [0.2206, 0.367, 0.06728, 0.6949]): _vg.add([_i], _w, 'REPLACE')
_vg = ob_upperbody.vertex_groups.new(name='spine.003')
for _i, _w in zip([1, 3, 8], [0.05309, 0.05357, 0.435]): _vg.add([_i], _w, 'REPLACE')
_vg = ob_upperbody.vertex_groups.new(name='spine.004')
for _i, _w in zip([1, 3, 8], [0.05309, 0.05357, 0.435]): _vg.add([_i], _w, 'REPLACE')
_vg = ob_upperbody.vertex_groups.new(name='spine.005')
_vg = ob_upperbody.vertex_groups.new(name='spine.006')
_vg = ob_upperbody.vertex_groups.new(name='shoulder.L')
for _i, _w in zip([2, 3, 4, 5, 6, 8, 9], [0.05902, 0.1204, 0.1052, 0.1822, 0.9345, 0.0261, 0.922]): _vg.add([_i], _w, 'REPLACE')
_vg = ob_upperbody.vertex_groups.new(name='upper_arm.L')
for _i, _w in zip([0, 1, 2, 3, 4, 5, 6, 7, 8, 9], [0.0, 0.0, 0.0, 0.0, 0.0, 0.0, 0.0, 0.0, 0.0, 0.0]): _vg.add([_i], _w, 'REPLACE')
_vg = ob_upperbody.vertex_groups.new(name='forearm.L')
_vg = ob_upperbody.vertex_groups.new(name='hand.L')
_vg = ob_upperbody.vertex_groups.new(name='shoulder.R')
for _i, _w in zip([0, 1, 4, 5, 8, 9], [0.04743, 0.8488, 0.05377, 0.7436, 0.01569, 0.04918]): _vg.add([_i], _w, 'REPLACE')
_vg = ob_upperbody.vertex_groups.new(name='upper_arm.R')
_vg = ob_upperbody.vertex_groups.new(name='forearm.R')
_vg = ob_upperbody.vertex_groups.new(name='hand.R')
_vg = ob_upperbody.vertex_groups.new(name='breast.L')
for _i, _w in zip([0, 2, 3, 4, 5, 7], [0.05047, 0.427, 0.007415, 0.7506, 0.04794, 0.1243]): _vg.add([_i], _w, 'REPLACE')
_vg = ob_upperbody.vertex_groups.new(name='breast.R')
for _i, _w in zip([0, 1, 2, 7], [0.6273, 0.03494, 0.05878, 0.1112]): _vg.add([_i], _w, 'REPLACE')
_vg = ob_upperbody.vertex_groups.new(name='pelvis.L')
_vg = ob_upperbody.vertex_groups.new(name='pelvis.R')
_vg = ob_upperbody.vertex_groups.new(name='thigh.L')
_vg = ob_upperbody.vertex_groups.new(name='shin.L')
_vg = ob_upperbody.vertex_groups.new(name='foot.L')
_vg = ob_upperbody.vertex_groups.new(name='toe.L')
_vg = ob_upperbody.vertex_groups.new(name='heel.02.L')
_vg = ob_upperbody.vertex_groups.new(name='thigh.R')
_vg = ob_upperbody.vertex_groups.new(name='shin.R')
_vg = ob_upperbody.vertex_groups.new(name='foot.R')
_vg = ob_upperbody.vertex_groups.new(name='toe.R')
_vg = ob_upperbody.vertex_groups.new(name='heel.02.R')
_m = ob_upperbody.modifiers.new('Armature', 'ARMATURE')
_m.object = ob_metarig
ob_arms.parent = ob_metarig
ob_arms.matrix_parent_inverse = Matrix(((1.023, -0.0, 0.0, -0.0), (-0.0, 1.023, -0.0, 0.0), (0.0, -0.0, 1.023, -0.1049), (-0.0, 0.0, -0.0, 1.0)))
ob_arms.location = (8.218e-05, 8.281e-05, 0.6229)
ob_arms.rotation_euler = (0.0, 0.0, -1.563)
ob_arms.scale = (0.1171, 0.1171, 0.1443)
ob_arms.lock_rotations_4d = False
ob_arms.empty_display_type = 'ARROWS'
ob_arms.lineart.crease_threshold = 0.0
_vg = ob_arms.vertex_groups.new(name='spine')
_vg = ob_arms.vertex_groups.new(name='spine.001')
_vg = ob_arms.vertex_groups.new(name='spine.002')
_vg = ob_arms.vertex_groups.new(name='spine.003')
_vg = ob_arms.vertex_groups.new(name='spine.004')
_vg = ob_arms.vertex_groups.new(name='spine.005')
_vg = ob_arms.vertex_groups.new(name='spine.006')
_vg = ob_arms.vertex_groups.new(name='shoulder.L')
_vg = ob_arms.vertex_groups.new(name='upper_arm.L')
for _i, _w in zip([7, 9, 11], [0.9605, 1.0, 0.9546]): _vg.add([_i], _w, 'REPLACE')
_vg = ob_arms.vertex_groups.new(name='forearm.L')
_vg = ob_arms.vertex_groups.new(name='hand.L')
for _i, _w in zip([7, 8, 10, 11, 12, 13], [0.02899, 0.9932, 0.9952, 0.04087, 0.9972, 0.9924]): _vg.add([_i], _w, 'REPLACE')
_vg = ob_arms.vertex_groups.new(name='shoulder.R')
_vg = ob_arms.vertex_groups.new(name='upper_arm.R')
for _i, _w in zip([0, 2, 4], [0.9575, 1.0, 0.9559]): _vg.add([_i], _w, 'REPLACE')
_vg = ob_arms.vertex_groups.new(name='forearm.R')
_vg = ob_arms.vertex_groups.new(name='hand.R')
for _i, _w in zip([0, 1, 3, 4, 5, 6], [0.03495, 0.9925, 0.9938, 0.03816, 0.9976, 0.9946]): _vg.add([_i], _w, 'REPLACE')
_vg = ob_arms.vertex_groups.new(name='breast.L')
_vg = ob_arms.vertex_groups.new(name='breast.R')
_vg = ob_arms.vertex_groups.new(name='pelvis.L')
_vg = ob_arms.vertex_groups.new(name='pelvis.R')
_vg = ob_arms.vertex_groups.new(name='thigh.L')
_vg = ob_arms.vertex_groups.new(name='shin.L')
_vg = ob_arms.vertex_groups.new(name='foot.L')
_vg = ob_arms.vertex_groups.new(name='toe.L')
_vg = ob_arms.vertex_groups.new(name='heel.02.L')
_vg = ob_arms.vertex_groups.new(name='thigh.R')
_vg = ob_arms.vertex_groups.new(name='shin.R')
_vg = ob_arms.vertex_groups.new(name='foot.R')
_vg = ob_arms.vertex_groups.new(name='toe.R')
_vg = ob_arms.vertex_groups.new(name='heel.02.R')
_m = ob_arms.modifiers.new('Armature', 'ARMATURE')
_m.object = ob_metarig
ob_neck.parent = ob_metarig
ob_neck.matrix_parent_inverse = Matrix(((1.023, -0.0, 0.0, -0.0), (-0.0, 1.023, -0.0, 0.0), (0.0, -0.0, 1.023, -0.1049), (-0.0, 0.0, -0.0, 1.0)))
ob_neck.location = (8.218e-05, 8.281e-05, -0.08694)
ob_neck.rotation_euler = (0.0, 0.0, -1.563)
ob_neck.scale = (0.1171, 0.1171, 0.1443)
_vg = ob_neck.vertex_groups.new(name='spine')
_vg = ob_neck.vertex_groups.new(name='spine.001')
_vg = ob_neck.vertex_groups.new(name='spine.002')
_vg = ob_neck.vertex_groups.new(name='spine.003')
for _i, _w in zip([3], [0.6164]): _vg.add([_i], _w, 'REPLACE')
_vg = ob_neck.vertex_groups.new(name='spine.004')
_vg = ob_neck.vertex_groups.new(name='spine.005')
for _i, _w in zip([0, 1, 2, 3, 4], [0.004325, 0.01617, 0.9574, 0.2397, 0.01414]): _vg.add([_i], _w, 'REPLACE')
_vg = ob_neck.vertex_groups.new(name='spine.006')
_vg = ob_neck.vertex_groups.new(name='shoulder.L')
for _i, _w in zip([0, 3, 4], [0.4858, 0.07141, 0.927]): _vg.add([_i], _w, 'REPLACE')
_vg = ob_neck.vertex_groups.new(name='upper_arm.L')
_vg = ob_neck.vertex_groups.new(name='forearm.L')
_vg = ob_neck.vertex_groups.new(name='hand.L')
_vg = ob_neck.vertex_groups.new(name='shoulder.R')
for _i, _w in zip([0, 1, 3], [0.4859, 0.9234, 0.07244]): _vg.add([_i], _w, 'REPLACE')
_vg = ob_neck.vertex_groups.new(name='upper_arm.R')
_vg = ob_neck.vertex_groups.new(name='forearm.R')
_vg = ob_neck.vertex_groups.new(name='hand.R')
_vg = ob_neck.vertex_groups.new(name='breast.L')
_vg = ob_neck.vertex_groups.new(name='breast.R')
_vg = ob_neck.vertex_groups.new(name='pelvis.L')
_vg = ob_neck.vertex_groups.new(name='pelvis.R')
_vg = ob_neck.vertex_groups.new(name='thigh.L')
_vg = ob_neck.vertex_groups.new(name='shin.L')
_vg = ob_neck.vertex_groups.new(name='foot.L')
_vg = ob_neck.vertex_groups.new(name='toe.L')
_vg = ob_neck.vertex_groups.new(name='heel.02.L')
_vg = ob_neck.vertex_groups.new(name='thigh.R')
_vg = ob_neck.vertex_groups.new(name='shin.R')
_vg = ob_neck.vertex_groups.new(name='foot.R')
_vg = ob_neck.vertex_groups.new(name='toe.R')
_vg = ob_neck.vertex_groups.new(name='heel.02.R')
_m = ob_neck.modifiers.new('Armature', 'ARMATURE')
_m.object = ob_metarig
ob_hips.parent = ob_metarig
ob_hips.matrix_parent_inverse = Matrix(((1.023, -0.0, 0.0, -0.0), (-0.0, 1.023, -0.0, 0.0), (0.0, -0.0, 1.023, -0.1049), (-0.0, 0.0, -0.0, 1.0)))
ob_hips.location = (8.218e-05, 8.281e-05, 0.1025)
ob_hips.rotation_euler = (0.0, 0.0, -1.563)
ob_hips.scale = (0.1171, 0.1171, 0.1171)
_vg = ob_hips.vertex_groups.new(name='spine')
_vg = ob_hips.vertex_groups.new(name='spine.001')
_vg = ob_hips.vertex_groups.new(name='spine.002')
_vg = ob_hips.vertex_groups.new(name='spine.003')
_vg = ob_hips.vertex_groups.new(name='spine.004')
_vg = ob_hips.vertex_groups.new(name='spine.005')
_vg = ob_hips.vertex_groups.new(name='spine.006')
_vg = ob_hips.vertex_groups.new(name='shoulder.L')
_vg = ob_hips.vertex_groups.new(name='upper_arm.L')
_vg = ob_hips.vertex_groups.new(name='forearm.L')
_vg = ob_hips.vertex_groups.new(name='hand.L')
_vg = ob_hips.vertex_groups.new(name='shoulder.R')
_vg = ob_hips.vertex_groups.new(name='upper_arm.R')
_vg = ob_hips.vertex_groups.new(name='forearm.R')
_vg = ob_hips.vertex_groups.new(name='hand.R')
_vg = ob_hips.vertex_groups.new(name='breast.L')
_vg = ob_hips.vertex_groups.new(name='breast.R')
_vg = ob_hips.vertex_groups.new(name='pelvis.L')
_vg = ob_hips.vertex_groups.new(name='pelvis.R')
_vg = ob_hips.vertex_groups.new(name='thigh.L')
for _i, _w in zip([0, 2, 3, 4, 7, 11, 12, 13, 14, 15, 16, 17, 18, 19, 20, 21, 22, 23], [0.0, 0.0, 0.0, 0.0, 0.0, 0.0, 1.0, 1.0, 0.9999, 0.9999, 0.9992, 1.0, 1.0, 0.9926, 1.0, 0.9998, 0.9999, 1.0]): _vg.add([_i], _w, 'REPLACE')
_vg = ob_hips.vertex_groups.new(name='shin.L')
_vg = ob_hips.vertex_groups.new(name='foot.L')
_vg = ob_hips.vertex_groups.new(name='toe.L')
_vg = ob_hips.vertex_groups.new(name='heel.02.L')
_vg = ob_hips.vertex_groups.new(name='thigh.R')
for _i, _w in zip([0, 1, 2, 3, 4, 5, 6, 7, 8, 9, 10, 11, 12, 13, 14, 15, 16, 17, 18, 19, 20, 21, 22, 23], [1.0, 0.9997, 1.0, 1.0, 0.997, 0.9989, 0.9865, 0.9996, 0.9974, 0.9871, 1.0, 1.0, 0.0, 0.0, 0.0, 0.0, 0.0, 0.0, 0.0, 0.0, 0.0, 0.0, 0.0, 0.0]): _vg.add([_i], _w, 'REPLACE')
_vg = ob_hips.vertex_groups.new(name='shin.R')
for _i, _w in zip([12, 13, 14, 16, 17, 18, 19, 20, 21, 22, 23], [0.0, 0.0, 0.0, 0.0, 0.0, 0.0, 0.0, 0.0, 0.0, 0.0, 0.0]): _vg.add([_i], _w, 'REPLACE')
_vg = ob_hips.vertex_groups.new(name='foot.R')
_vg = ob_hips.vertex_groups.new(name='toe.R')
_vg = ob_hips.vertex_groups.new(name='heel.02.R')
_m = ob_hips.modifiers.new('Armature', 'ARMATURE')
_m.object = ob_metarig
ob_shoulders.parent = ob_metarig
ob_shoulders.matrix_parent_inverse = Matrix(((1.023, -0.0, 0.0, -0.0), (-0.0, 1.023, -0.0, 0.0), (0.0, -0.0, 1.023, -0.1049), (-0.0, 0.0, -0.0, 1.0)))
ob_shoulders.location = (8.218e-05, 8.281e-05, 0.1025)
ob_shoulders.rotation_euler = (0.0, 0.0, -1.563)
ob_shoulders.scale = (0.1171, 0.1171, 0.1171)
_vg = ob_shoulders.vertex_groups.new(name='spine')
_vg = ob_shoulders.vertex_groups.new(name='spine.001')
_vg = ob_shoulders.vertex_groups.new(name='spine.002')
_vg = ob_shoulders.vertex_groups.new(name='spine.003')
_vg = ob_shoulders.vertex_groups.new(name='spine.004')
_vg = ob_shoulders.vertex_groups.new(name='spine.005')
_vg = ob_shoulders.vertex_groups.new(name='spine.006')
_vg = ob_shoulders.vertex_groups.new(name='shoulder.L')
for _i, _w in zip([12, 15, 16, 17, 19, 20, 21, 22, 23], [0.008391, 0.02115, 0.002046, 3.329e-05, 0.0, 7.494e-06, 6.123e-08, 0.001007, 0.01065]): _vg.add([_i], _w, 'REPLACE')
_vg = ob_shoulders.vertex_groups.new(name='upper_arm.L')
for _i, _w in zip([12, 13, 14, 15, 16, 17, 18, 19, 20, 21, 22, 23], [1.0, 1.0, 1.0, 1.0, 1.0, 0.9996, 0.997, 0.9993, 0.9999, 0.9965, 0.9999, 1.0]): _vg.add([_i], _w, 'REPLACE')
_vg = ob_shoulders.vertex_groups.new(name='forearm.L')
_vg = ob_shoulders.vertex_groups.new(name='hand.L')
_vg = ob_shoulders.vertex_groups.new(name='shoulder.R')
for _i, _w in zip([0, 2, 3, 4, 5, 7, 8, 9, 10, 11], [0.02142, 0.0, 0.0001957, 5.718e-05, 0.04656, 0.0, 1.633e-06, 2.05e-08, 0.06952, 0.0001887]): _vg.add([_i], _w, 'REPLACE')
_vg = ob_shoulders.vertex_groups.new(name='upper_arm.R')
for _i, _w in zip([0, 1, 2, 3, 4, 5, 6, 7, 8, 9, 10, 11], [1.0, 1.0, 0.9999, 1.0, 1.0, 1.0, 1.0, 0.995, 1.0, 0.9873, 0.9993, 0.9997]): _vg.add([_i], _w, 'REPLACE')
_vg = ob_shoulders.vertex_groups.new(name='forearm.R')
_vg = ob_shoulders.vertex_groups.new(name='hand.R')
_vg = ob_shoulders.vertex_groups.new(name='breast.L')
_vg = ob_shoulders.vertex_groups.new(name='breast.R')
_vg = ob_shoulders.vertex_groups.new(name='pelvis.L')
_vg = ob_shoulders.vertex_groups.new(name='pelvis.R')
_vg = ob_shoulders.vertex_groups.new(name='thigh.L')
_vg = ob_shoulders.vertex_groups.new(name='shin.L')
_vg = ob_shoulders.vertex_groups.new(name='foot.L')
_vg = ob_shoulders.vertex_groups.new(name='toe.L')
_vg = ob_shoulders.vertex_groups.new(name='heel.02.L')
_vg = ob_shoulders.vertex_groups.new(name='thigh.R')
_vg = ob_shoulders.vertex_groups.new(name='shin.R')
_vg = ob_shoulders.vertex_groups.new(name='foot.R')
_vg = ob_shoulders.vertex_groups.new(name='toe.R')
_vg = ob_shoulders.vertex_groups.new(name='heel.02.R')
_m = ob_shoulders.modifiers.new('Armature', 'ARMATURE')
_m.object = ob_metarig
ob_abdomen.parent = ob_metarig
ob_abdomen.matrix_parent_inverse = Matrix(((1.023, -0.0, 0.0, -0.0), (-0.0, 1.023, -0.0, 0.0), (0.0, -0.0, 1.023, -0.1049), (-0.0, 0.0, -0.0, 1.0)))
ob_abdomen.location = (8.218e-05, 8.281e-05, 0.1025)
ob_abdomen.rotation_euler = (1.571, 2.946e-08, -1.563)
ob_abdomen.scale = (0.1171, 0.1171, 0.1171)
_vg = ob_abdomen.vertex_groups.new(name='spine')
_vg = ob_abdomen.vertex_groups.new(name='spine.001')
_vg = ob_abdomen.vertex_groups.new(name='spine.002')
_vg = ob_abdomen.vertex_groups.new(name='spine.003')
_vg = ob_abdomen.vertex_groups.new(name='spine.004')
_vg = ob_abdomen.vertex_groups.new(name='spine.005')
_vg = ob_abdomen.vertex_groups.new(name='spine.006')
_vg = ob_abdomen.vertex_groups.new(name='shoulder.L')
_vg = ob_abdomen.vertex_groups.new(name='upper_arm.L')
_vg = ob_abdomen.vertex_groups.new(name='forearm.L')
_vg = ob_abdomen.vertex_groups.new(name='hand.L')
_vg = ob_abdomen.vertex_groups.new(name='shoulder.R')
_vg = ob_abdomen.vertex_groups.new(name='upper_arm.R')
_vg = ob_abdomen.vertex_groups.new(name='forearm.R')
_vg = ob_abdomen.vertex_groups.new(name='hand.R')
_vg = ob_abdomen.vertex_groups.new(name='breast.L')
for _i, _w in zip([0, 1, 2, 3, 4, 5, 6, 7, 8, 9], [0.0, 0.0, 0.0, 0.0, 0.0, 0.0, 0.0, 0.0, 0.0, 0.0]): _vg.add([_i], _w, 'REPLACE')
_vg = ob_abdomen.vertex_groups.new(name='breast.R')
for _i, _w in zip([0, 1, 2, 3, 4, 5, 6, 7, 8, 9], [0.0, 0.0, 0.0, 0.0, 0.0, 0.0, 0.0, 0.0, 0.0, 0.0]): _vg.add([_i], _w, 'REPLACE')
_vg = ob_abdomen.vertex_groups.new(name='pelvis.L')
for _i, _w in zip([0, 1, 2, 3, 4, 5, 6, 7, 8, 9], [0.7822, 0.07412, 0.5718, 0.0649, 0.224, 0.0523, 0.2083, 0.05378, 0.3998, 0.08807]): _vg.add([_i], _w, 'REPLACE')
_vg = ob_abdomen.vertex_groups.new(name='pelvis.R')
for _i, _w in zip([1, 2, 3, 4, 5, 6, 7, 8, 9], [0.15, 0.05421, 0.4932, 0.01619, 0.1902, 0.0009312, 0.09115, 0.002467, 0.1065]): _vg.add([_i], _w, 'REPLACE')
_vg = ob_abdomen.vertex_groups.new(name='thigh.L')
for _i, _w in zip([0, 1, 2, 3, 4, 5, 6, 7, 8, 9], [0.0, 0.0, 0.0, 0.0, 0.0, 0.0, 0.0, 0.0, 0.0, 0.0]): _vg.add([_i], _w, 'REPLACE')
_vg = ob_abdomen.vertex_groups.new(name='shin.L')
_vg = ob_abdomen.vertex_groups.new(name='foot.L')
_vg = ob_abdomen.vertex_groups.new(name='toe.L')
_vg = ob_abdomen.vertex_groups.new(name='heel.02.L')
_vg = ob_abdomen.vertex_groups.new(name='thigh.R')
for _i, _w in zip([0, 1, 2, 3, 4, 5, 6, 7, 8, 9], [0.0, 0.0, 0.0, 0.0, 0.0, 0.0, 0.0, 0.0, 0.0, 0.0]): _vg.add([_i], _w, 'REPLACE')
_vg = ob_abdomen.vertex_groups.new(name='shin.R')
_vg = ob_abdomen.vertex_groups.new(name='foot.R')
_vg = ob_abdomen.vertex_groups.new(name='toe.R')
_vg = ob_abdomen.vertex_groups.new(name='heel.02.R')
_m = ob_abdomen.modifiers.new('Armature', 'ARMATURE')
_m.object = ob_metarig
ob_head.parent = ob_metarig
ob_head.matrix_parent_inverse = Matrix(((1.023, -0.0, 0.0, -0.0), (-0.0, 1.023, -0.0, 0.0), (0.0, -0.0, 1.023, -0.1049), (-0.0, 0.0, -0.0, 1.0)))
ob_head.location = (8.782e-05, -0.0006625, -0.1916)
ob_head.rotation_euler = (0.0, 0.0, -1.563)
ob_head.scale = (0.1171, 0.1171, 0.1171)
_vg = ob_head.vertex_groups.new(name='spine')
_vg = ob_head.vertex_groups.new(name='spine.001')
_vg = ob_head.vertex_groups.new(name='spine.002')
_vg = ob_head.vertex_groups.new(name='spine.003')
_vg = ob_head.vertex_groups.new(name='spine.004')
_vg = ob_head.vertex_groups.new(name='spine.005')
for _i, _w in zip([0, 2, 3, 4, 6, 7, 8, 9, 10, 11, 12, 13, 14, 15, 16, 17, 18, 19, 20, 21, 23, 24, 25, 26, 27, 28, 29, 30, 31, 32, 33, 34, 35, 36, 37, 38, 39], [0.01948, 0.0003711, 0.0, 0.1221, 0.002574, 0.0, 0.01639, 0.01312, 1.056e-05, 0.02721, 0.0005194, 4.947e-07, 0.06198, 0.03049, 0.0, 0.0, 0.0, 0.0, 0.002441, 0.0, 0.002872, 0.01933, 0.009723, 0.001238, 0.0, 0.002283, 0.0, 0.0001278, 0.001779, 0.0001064, 6.911e-06, 0.0, 0.0, 8.375e-07, 0.0, 0.0001996, 1.318e-05]): _vg.add([_i], _w, 'REPLACE')
_vg = ob_head.vertex_groups.new(name='spine.006')
for _i, _w in zip([0, 1, 2, 3, 4, 5, 6, 7, 8, 9, 10, 11, 12, 13, 14, 15, 16, 17, 18, 19, 20, 21, 22, 23, 24, 25, 26, 27, 28, 29, 30, 31, 32, 33, 34, 35, 36, 37, 38, 39], [1.0, 1.0, 0.9993, 1.0, 1.0, 0.9991, 0.9997, 0.9934, 1.0, 0.9998, 0.9819, 0.9939, 0.9999, 1.0, 0.9868, 1.0, 1.0, 1.0, 1.0, 1.0, 0.9965, 0.9999, 0.9996, 1.0, 1.0, 1.0, 0.9999, 0.9855, 1.0, 0.9888, 0.9997, 1.0, 1.0, 0.9999, 1.0, 1.0, 0.999, 0.9954, 0.9992, 0.9998]): _vg.add([_i], _w, 'REPLACE')
_vg = ob_head.vertex_groups.new(name='shoulder.L')
_vg = ob_head.vertex_groups.new(name='upper_arm.L')
_vg = ob_head.vertex_groups.new(name='forearm.L')
_vg = ob_head.vertex_groups.new(name='hand.L')
_vg = ob_head.vertex_groups.new(name='shoulder.R')
_vg = ob_head.vertex_groups.new(name='upper_arm.R')
_vg = ob_head.vertex_groups.new(name='forearm.R')
_vg = ob_head.vertex_groups.new(name='hand.R')
_vg = ob_head.vertex_groups.new(name='breast.L')
_vg = ob_head.vertex_groups.new(name='breast.R')
_vg = ob_head.vertex_groups.new(name='pelvis.L')
_vg = ob_head.vertex_groups.new(name='pelvis.R')
_vg = ob_head.vertex_groups.new(name='thigh.L')
_vg = ob_head.vertex_groups.new(name='shin.L')
_vg = ob_head.vertex_groups.new(name='foot.L')
_vg = ob_head.vertex_groups.new(name='toe.L')
_vg = ob_head.vertex_groups.new(name='heel.02.L')
_vg = ob_head.vertex_groups.new(name='thigh.R')
_vg = ob_head.vertex_groups.new(name='shin.R')
_vg = ob_head.vertex_groups.new(name='foot.R')
_vg = ob_head.vertex_groups.new(name='toe.R')
_vg = ob_head.vertex_groups.new(name='heel.02.R')
_m = ob_head.modifiers.new('Armature', 'ARMATURE')
_m.object = ob_metarig
ob_metarig.location = (0.0, 0.0, 0.0)
ob_metarig.scale = (0.978, 0.978, 0.978)
ob_cube.location = (0.0, 0.0, 0.0)
ob_cube.rotation_euler = (1.571, -0.0, 0.0)
ob_cube.scale = (0.09994, 0.6114, 0.09487)
_c = ob_cube.constraints.new('COPY_LOCATION'); _c.name = 'Copy Location'
_c.active = False
_c.target = ob_metarig
_c.subtarget = 'weapon_grip.R'
_c = ob_cube.constraints.new('COPY_ROTATION'); _c.name = 'Copy Rotation'
_c.target = ob_metarig
_c.subtarget = 'weapon_grip.R'

# ---- collection membership
col_collection.objects.link(ob_legs)
col_collection.objects.link(ob_lowerbody)
col_collection.objects.link(ob_upperbody)
col_collection.objects.link(ob_arms)
col_collection.objects.link(ob_neck)
col_collection.objects.link(ob_hips)
col_collection.objects.link(ob_shoulders)
col_collection.objects.link(ob_abdomen)
col_collection.objects.link(ob_head)
col_collection.objects.link(ob_metarig)
col_collection.objects.link(ob_cube)

# ---- scene / render settings (as saved in the file)
scene.frame_start = 1; scene.frame_end = 30; scene.frame_set(29)
scene.render.engine = 'BLENDER_EEVEE_NEXT'
bpy.context.view_layer.update()

# ---- added for rendering (the .blend has no active camera and no usable light): camera, sun
cam_auto = bpy.data.cameras.new('AutoCamera')
cam_auto.lens = 50.0
cam_auto.sensor_width = 36.0
cam_auto.clip_end = 1000.0
ob_auto_camera = bpy.data.objects.new('AutoCamera', cam_auto)
scene.collection.objects.link(ob_auto_camera)
ob_auto_camera.location = (3.36824, -4.84039, 3.98181)
ob_auto_camera.rotation_euler = (1.09748, -7.21219e-08, 0.694738)
scene.camera = ob_auto_camera
light_auto_sun = bpy.data.lights.new('AutoSun', 'SUN')
light_auto_sun.energy = 3.0
light_auto_sun.angle = 0.0523599
ob_auto_sun = bpy.data.objects.new('AutoSun', light_auto_sun)
scene.collection.objects.link(ob_auto_sun)
ob_auto_sun.rotation_euler = (0.872665, 0.174533, 0.523599)
bpy.context.view_layer.update()
